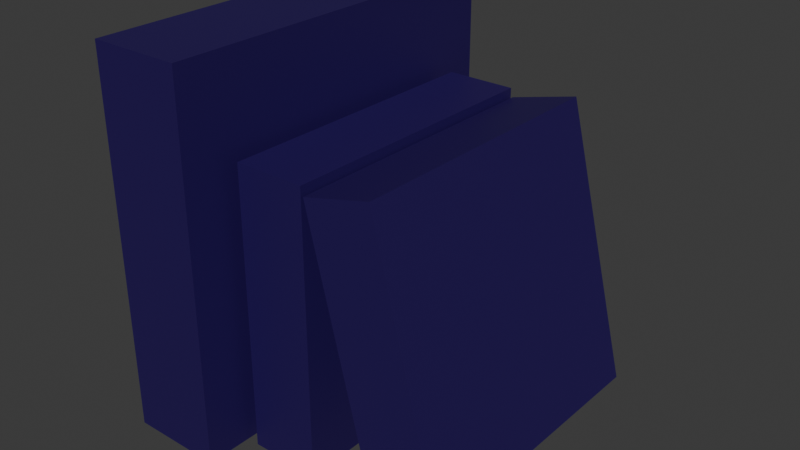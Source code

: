 # Source: bookfiller.blend  (saved by Blender 4.4.32; exported with 4.5.12 LTS)
import bpy
from mathutils import Matrix  # noqa: F401  (used for matrix-valued properties, if any)

bpy.ops.wm.read_factory_settings(use_empty=True)
scene = bpy.context.scene
scene.name = 'Scene'

# ---- collections
col_collection = bpy.data.collections.new('Collection'); scene.collection.children.link(col_collection)

# ---- materials (node trees are filled in below, after node groups)
mat_material_001 = bpy.data.materials.new('Material.001')

# ---- material node trees
mat_material_001.use_nodes = True; mat_material_001.node_tree.nodes.clear()
_N = mat_material_001.node_tree.nodes; _L = mat_material_001.node_tree.links
n0 = _N.new('ShaderNodeBsdfPrincipled'); n0.name = 'Principled BSDF'; n0.location = (10, 300)
n0.inputs[0].default_value = (0.01746, 0.005039, 0.09561, 1.0)
n1 = _N.new('ShaderNodeOutputMaterial'); n1.name = 'Material Output'; n1.location = (300, 300)
_L.new(n0.outputs[0], n1.inputs[0])
n1.is_active_output = True

# ---- world
world_world = bpy.data.worlds.new('World'); scene.world = world_world
world_world.use_nodes = True; world_world.node_tree.nodes.clear()
_N = world_world.node_tree.nodes; _L = world_world.node_tree.links
n0 = _N.new('ShaderNodeOutputWorld'); n0.name = 'World Output'; n0.location = (300, 300)
n1 = _N.new('ShaderNodeBackground'); n1.name = 'Background'; n1.location = (10, 300)
n1.inputs[0].default_value = (0.05088, 0.05088, 0.05088, 1.0)
_L.new(n1.outputs[0], n0.inputs[0])
n0.is_active_output = True
world_world.color = (0.05088, 0.05088, 0.05088)
world_world.sun_shadow_jitter_overblur = 0.0

# ---- meshes
me_cube_006 = bpy.data.meshes.new('Cube.006')
me_cube_006.from_pydata([(-0.7628, -1.0, -3.953), (-0.7628, -1.0, -1.953), (-0.7628, 1.0, -3.953), (-0.7628, 1.0, -1.953), (-0.265, -1.0, -3.953), (-0.265, -1.0, -1.953), (-0.265, 1.0, -3.953), (-0.265, 1.0, -1.953), (-0.1997, -0.7542, -3.954), (-0.1997, -0.7542, -2.446), (-0.1997, 0.7542, -3.954), (-0.1997, 0.7542, -2.446), (0.1757, -0.7542, -3.954), (0.1757, -0.7542, -2.446), (0.1757, 0.7542, -3.954), (0.1757, 0.7542, -2.446), (0.5563, -0.7542, -3.955), (0.1889, -0.7542, -2.492), (0.5563, 0.7542, -3.955), (0.1889, 0.7542, -2.492), (0.9204, -0.7542, -3.864), (0.553, -0.7542, -2.401), (0.9204, 0.7542, -3.864), (0.553, 0.7542, -2.401)], [], [(0, 1, 3, 2), (2, 3, 7, 6), (6, 7, 5, 4), (4, 5, 1, 0), (2, 6, 4, 0), (7, 3, 1, 5), (8, 9, 11, 10), (10, 11, 15, 14), (14, 15, 13, 12), (12, 13, 9, 8), (10, 14, 12, 8), (15, 11, 9, 13), (16, 17, 19, 18), (18, 19, 23, 22), (22, 23, 21, 20), (20, 21, 17, 16), (18, 22, 20, 16), (23, 19, 17, 21)])
_uv = me_cube_006.uv_layers.new(name='UVMap')
_uv.uv.foreach_set('vector', [0.375, 0.0, 0.625, 0.0, 0.625, 0.25, 0.375, 0.25, 0.375, 0.25, 0.625, 0.25, 0.625, 0.5, 0.375, 0.5, 0.375, 0.5, 0.625, 0.5, 0.625, 0.75, 0.375, 0.75, 0.375, 0.75, 0.625, 0.75, 0.625, 1.0, 0.375, 1.0, 0.125, 0.5, 0.375, 0.5, 0.375, 0.75, 0.125, 0.75, 0.625, 0.5, 0.875, 0.5, 0.875, 0.75, 0.625, 0.75, 0.375, 0.0, 0.625, 0.0, 0.625, 0.25, 0.375, 0.25, 0.375, 0.25, 0.625, 0.25, 0.625, 0.5, 0.375, 0.5, 0.375, 0.5, 0.625, 0.5, 0.625, 0.75, 0.375, 0.75, 0.375, 0.75, 0.625, 0.75, 0.625, 1.0, 0.375, 1.0, 0.125, 0.5, 0.375, 0.5, 0.375, 0.75, 0.125, 0.75, 0.625, 0.5, 0.875, 0.5, 0.875, 0.75, 0.625, 0.75, 0.375, 0.0, 0.625, 0.0, 0.625, 0.25, 0.375, 0.25, 0.375, 0.25, 0.625, 0.25, 0.625, 0.5, 0.375, 0.5, 0.375, 0.5, 0.625, 0.5, 0.625, 0.75, 0.375, 0.75, 0.375, 0.75, 0.625, 0.75, 0.625, 1.0, 0.375, 1.0, 0.125, 0.5, 0.375, 0.5, 0.375, 0.75, 0.125, 0.75, 0.625, 0.5, 0.875, 0.5, 0.875, 0.75, 0.625, 0.75])
me_cube_006.materials.append(mat_material_001)
me_cube_006.update()

# ---- objects
ob_bookfiller = bpy.data.objects.new('bookfiller', me_cube_006)

# ---- transforms, parenting, visibility, modifiers, constraints
ob_bookfiller.location = (-0.01439, 0.0, 0.7008)
ob_bookfiller.scale = (0.1768, 0.1768, 0.1768)

# ---- collection membership
col_collection.objects.link(ob_bookfiller)

# ---- scene / render settings (as saved in the file)
scene.frame_start = 1; scene.frame_end = 250; scene.frame_set(1)
scene.render.engine = 'BLENDER_EEVEE_NEXT'
bpy.context.view_layer.update()

# ---- added for rendering (the .blend has no active camera and no usable light): camera, sun
cam_auto = bpy.data.cameras.new('AutoCamera')
cam_auto.lens = 50.0
cam_auto.sensor_width = 36.0
cam_auto.clip_end = 1000.0
ob_auto_camera = bpy.data.objects.new('AutoCamera', cam_auto)
scene.collection.objects.link(ob_auto_camera)
ob_auto_camera.location = (0.538024, -0.646173, 0.609391)
ob_auto_camera.rotation_euler = (1.09748, -7.21219e-08, 0.694738)
scene.camera = ob_auto_camera
light_auto_sun = bpy.data.lights.new('AutoSun', 'SUN')
light_auto_sun.energy = 3.0
light_auto_sun.angle = 0.0523599
ob_auto_sun = bpy.data.objects.new('AutoSun', light_auto_sun)
scene.collection.objects.link(ob_auto_sun)
ob_auto_sun.rotation_euler = (0.872665, 0.174533, 0.523599)
bpy.context.view_layer.update()
